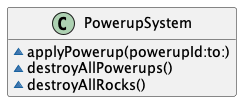

The diagram above was rendered by PlantUML. Its source (embedded in the PNG):
@startuml
' STYLE START
hide empty members

skinparam shadowing false
<style>
document {
  BackgroundColor transparent
  Margin 0
}
</style>
' STYLE END

class PowerupSystem { 
  ~applyPowerup(powerupId:to:)
  ~destroyAllPowerups()
  ~destroyAllRocks()
}
@enduml